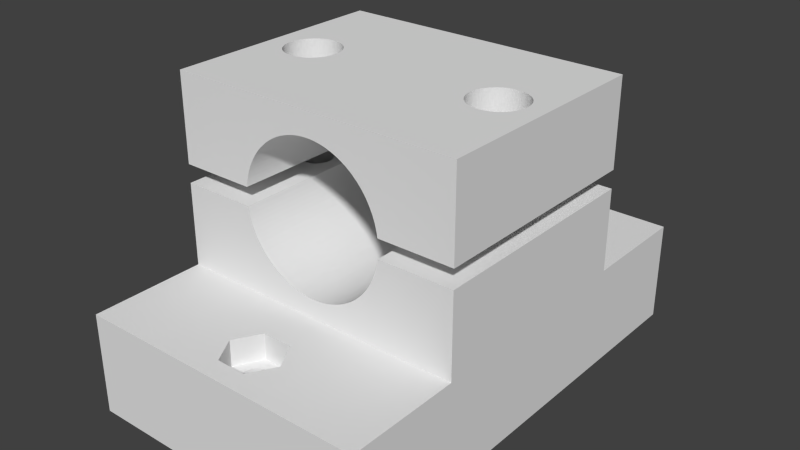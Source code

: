 # Source: Y_axes.blend  (saved by Blender 2.76.0; exported with 4.5.12 LTS)
import bpy
from mathutils import Matrix  # noqa: F401  (used for matrix-valued properties, if any)

bpy.ops.wm.read_factory_settings(use_empty=True)
scene = bpy.context.scene
scene.name = 'Scene'

# ---- collections
col_collection_1 = bpy.data.collections.new('Collection 1'); scene.collection.children.link(col_collection_1)

# ---- world
world_world = bpy.data.worlds.new('World'); scene.world = world_world
world_world.color = (0.05088, 0.05088, 0.05088)
world_world.use_sun_shadow = False
world_world.sun_shadow_jitter_overblur = 0.0
world_world.cycles.sampling_method = 'MANUAL'
world_world.cycles.sample_map_resolution = 256

# ---- meshes
me_pad_mesa = bpy.data.meshes.new('PAD mesa')
me_pad_mesa.from_pydata([(1e-06, 1e-06, 11.0), (12.82, 5.0, 11.0), (1e-06, 12.5, 11.0), (14.43, 2.2, 11.0), (32.1, 12.5, 11.0), (19.28, 5.0, 11.0), (32.1, 1e-06, 11.0), (17.67, 7.8, 11.0), (17.67, 2.2, 11.0), (14.43, 7.8, 11.0), (32.1, 1e-06, 1e-06), (1e-06, 1e-06, 1e-06), (14.43, 2.2, 8.15), (17.67, 2.2, 8.15), (19.28, 5.0, 8.15), (17.67, 7.8, 8.15), (16.73, 3.388, 1e-06), (16.73, 3.388, 8.15), (16.93, 3.484, 1e-06), (16.53, 3.317, 8.15), (16.32, 3.271, 1e-06), (16.32, 3.271, 8.15), (16.53, 3.317, 1e-06), (16.1, 3.251, 8.15), (15.89, 3.257, 1e-06), (15.89, 3.257, 8.15), (16.1, 3.251, 1e-06), (15.68, 3.291, 8.15), (15.47, 3.349, 1e-06), (15.47, 3.349, 8.15), (15.68, 3.291, 1e-06), (15.27, 3.433, 8.15), (15.08, 3.541, 1e-06), (15.08, 3.541, 8.15), (15.27, 3.433, 1e-06), (14.91, 3.671, 8.15), (14.76, 3.821, 1e-06), (14.76, 3.821, 8.15), (14.91, 3.671, 1e-06), (14.62, 3.989, 8.15), (14.51, 4.172, 1e-06), (14.51, 4.172, 8.15), (14.62, 3.989, 1e-06), (14.42, 4.368, 8.15), (14.35, 4.573, 1e-06), (14.35, 4.573, 8.15), (14.42, 4.368, 1e-06), (14.31, 4.785, 8.15), (14.3, 5.0, 1e-06), (14.3, 5.0, 8.15), (14.31, 4.785, 1e-06), (14.31, 5.215, 8.15), (14.35, 5.427, 1e-06), (14.35, 5.427, 8.15), (14.31, 5.215, 1e-06), (14.42, 5.632, 8.15), (14.51, 5.828, 1e-06), (14.51, 5.828, 8.15), (14.42, 5.632, 1e-06), (14.62, 6.011, 8.15), (14.76, 6.179, 1e-06), (14.76, 6.179, 8.15), (14.62, 6.011, 1e-06), (14.91, 6.329, 8.15), (15.08, 6.459, 1e-06), (15.08, 6.459, 8.15), (14.91, 6.329, 1e-06), (15.27, 6.567, 8.15), (15.47, 6.651, 1e-06), (15.47, 6.651, 8.15), (15.27, 6.567, 1e-06), (15.68, 6.709, 8.15), (15.89, 6.743, 1e-06), (15.89, 6.743, 8.15), (15.68, 6.709, 1e-06), (16.1, 6.749, 8.15), (16.32, 6.729, 1e-06), (16.32, 6.729, 8.15), (16.1, 6.749, 1e-06), (16.53, 6.683, 8.15), (16.73, 6.612, 1e-06), (16.73, 6.612, 8.15), (16.53, 6.683, 1e-06), (16.93, 6.516, 8.15), (17.1, 6.397, 1e-06), (17.1, 6.397, 8.15), (16.93, 6.516, 1e-06), (17.27, 6.256, 8.15), (17.41, 6.097, 1e-06), (17.41, 6.097, 8.15), (17.27, 6.256, 1e-06), (17.54, 5.921, 8.15), (17.64, 5.731, 1e-06), (17.64, 5.731, 8.15), (17.54, 5.921, 1e-06), (17.72, 5.531, 8.15), (17.77, 5.322, 1e-06), (17.77, 5.322, 8.15), (17.72, 5.531, 1e-06), (17.8, 5.108, 8.15), (17.8, 4.892, 1e-06), (17.8, 4.892, 8.15), (17.8, 5.108, 1e-06), (17.77, 4.678, 8.15), (17.72, 4.469, 1e-06), (17.72, 4.469, 8.15), (17.77, 4.678, 1e-06), (17.64, 4.269, 8.15), (17.54, 4.079, 1e-06), (17.54, 4.079, 8.15), (17.64, 4.269, 1e-06), (17.41, 3.903, 8.15), (17.27, 3.744, 1e-06), (17.27, 3.744, 8.15), (17.41, 3.903, 1e-06), (17.1, 3.603, 8.15), (16.93, 3.484, 8.15), (17.1, 3.603, 1e-06), (12.82, 5.0, 8.15), (14.43, 7.8, 8.15), (32.1, 37.5, 11.0), (14.43, 42.2, 11.0), (1e-06, 37.5, 11.0), (32.1, 50.0, 11.0), (19.28, 45.0, 11.0), (17.67, 47.8, 11.0), (12.82, 45.0, 11.0), (1e-06, 50.0, 11.0), (17.67, 42.2, 11.0), (14.43, 47.8, 11.0), (12.82, 45.0, 8.15), (14.43, 42.2, 8.15), (17.67, 42.2, 8.15), (19.28, 45.0, 8.15), (15.37, 46.61, 1e-06), (15.27, 46.57, 8.15), (15.18, 46.52, 1e-06), (15.47, 46.65, 8.15), (15.78, 46.73, 1e-06), (15.68, 46.71, 8.15), (15.57, 46.68, 1e-06), (15.89, 46.74, 8.15), (16.21, 46.74, 1e-06), (16.1, 46.75, 8.15), (16.0, 46.75, 1e-06), (16.32, 46.73, 8.15), (16.63, 46.65, 1e-06), (16.53, 46.68, 8.15), (16.42, 46.71, 1e-06), (16.73, 46.61, 8.15), (17.02, 46.46, 1e-06), (16.93, 46.52, 8.15), (16.83, 46.57, 1e-06), (17.1, 46.4, 8.15), (17.34, 46.18, 1e-06), (17.27, 46.26, 8.15), (17.19, 46.33, 1e-06), (17.41, 46.1, 8.15), (17.59, 45.83, 1e-06), (17.54, 45.92, 8.15), (17.48, 46.01, 1e-06), (17.64, 45.73, 8.15), (17.75, 45.43, 1e-06), (17.72, 45.53, 8.15), (17.68, 45.63, 1e-06), (17.77, 45.32, 8.15), (17.8, 45.0, 1e-06), (17.8, 45.11, 8.15), (17.79, 45.22, 1e-06), (17.8, 44.89, 8.15), (17.75, 44.57, 1e-06), (17.77, 44.68, 8.15), (17.79, 44.78, 1e-06), (17.72, 44.47, 8.15), (17.59, 44.17, 1e-06), (17.64, 44.27, 8.15), (17.68, 44.37, 1e-06), (17.54, 44.08, 8.15), (17.34, 43.82, 1e-06), (17.41, 43.9, 8.15), (17.48, 43.99, 1e-06), (17.27, 43.74, 8.15), (17.02, 43.54, 1e-06), (17.1, 43.6, 8.15), (17.19, 43.67, 1e-06), (16.93, 43.48, 8.15), (16.63, 43.35, 1e-06), (16.73, 43.39, 8.15), (16.83, 43.43, 1e-06), (16.53, 43.32, 8.15), (16.21, 43.26, 1e-06), (16.32, 43.27, 8.15), (16.42, 43.29, 1e-06), (16.1, 43.25, 8.15), (15.78, 43.27, 1e-06), (15.89, 43.26, 8.15), (16.0, 43.25, 1e-06), (15.68, 43.29, 8.15), (15.37, 43.39, 1e-06), (15.47, 43.35, 8.15), (15.57, 43.32, 1e-06), (15.27, 43.43, 8.15), (15.0, 43.6, 1e-06), (15.08, 43.54, 8.15), (15.18, 43.48, 1e-06), (14.91, 43.67, 8.15), (14.69, 43.9, 1e-06), (14.76, 43.82, 8.15), (14.83, 43.74, 1e-06), (14.62, 43.99, 8.15), (14.46, 44.27, 1e-06), (14.51, 44.17, 8.15), (14.56, 44.08, 1e-06), (14.42, 44.37, 8.15), (14.33, 44.68, 1e-06), (14.35, 44.57, 8.15), (14.38, 44.47, 1e-06), (14.31, 44.78, 8.15), (14.3, 45.11, 1e-06), (14.3, 45.0, 8.15), (14.3, 44.89, 1e-06), (14.31, 45.22, 8.15), (14.38, 45.53, 1e-06), (14.35, 45.43, 8.15), (14.33, 45.32, 1e-06), (14.42, 45.63, 8.15), (14.56, 45.92, 1e-06), (14.51, 45.83, 8.15), (14.46, 45.73, 1e-06), (14.62, 46.01, 8.15), (14.83, 46.26, 1e-06), (14.76, 46.18, 8.15), (14.69, 46.1, 1e-06), (14.91, 46.33, 8.15), (15.08, 46.46, 8.15), (15.0, 46.4, 1e-06), (17.67, 47.8, 8.15), (14.43, 47.8, 8.15), (1e-06, 50.0, 1e-06), (32.1, 50.0, 1e-06), (32.1, 37.5, 20.05), (32.1, 12.5, 20.05), (25.48, 22.2, 1e-06), (23.87, 25.0, 1e-06), (8.233, 25.0, 1e-06), (6.617, 22.2, 1e-06), (6.617, 27.8, 1e-06), (25.48, 27.8, 1e-06), (30.33, 25.0, 1e-06), (28.72, 27.8, 1e-06), (28.72, 22.2, 1e-06), (3.383, 27.8, 1e-06), (3.383, 22.2, 1e-06), (1.767, 25.0, 1e-06), (1e-06, 12.5, 20.05), (1e-06, 37.5, 20.05), (23.99, 37.5, 20.05), (23.92, 37.5, 19.59), (23.99, 12.5, 20.05), (23.92, 12.5, 19.59), (23.7, 37.5, 18.7), (23.82, 12.5, 19.14), (23.82, 37.5, 19.14), (23.7, 12.5, 18.7), (23.37, 37.5, 17.83), (23.55, 12.5, 18.26), (23.55, 37.5, 18.26), (23.37, 12.5, 17.83), (22.95, 37.5, 17.01), (23.17, 12.5, 17.41), (23.17, 37.5, 17.41), (22.95, 12.5, 17.01), (22.44, 37.5, 16.24), (22.71, 12.5, 16.61), (22.71, 37.5, 16.61), (22.44, 12.5, 16.24), (21.84, 37.5, 15.53), (22.15, 12.5, 15.87), (22.15, 37.5, 15.87), (21.84, 12.5, 15.53), (21.17, 37.5, 14.9), (21.51, 12.5, 15.21), (21.51, 37.5, 15.21), (21.17, 12.5, 14.9), (20.42, 37.5, 14.35), (20.8, 12.5, 14.61), (20.8, 37.5, 14.61), (20.42, 12.5, 14.35), (19.62, 37.5, 13.89), (20.03, 12.5, 14.11), (20.03, 37.5, 14.11), (19.62, 12.5, 13.89), (18.77, 37.5, 13.53), (19.2, 12.5, 13.7), (19.2, 37.5, 13.7), (18.77, 12.5, 13.53), (17.88, 37.5, 13.26), (18.33, 12.5, 13.38), (18.33, 37.5, 13.38), (17.88, 12.5, 13.26), (16.97, 37.5, 13.1), (17.43, 12.5, 13.17), (17.43, 37.5, 13.17), (16.97, 12.5, 13.1), (16.05, 37.5, 13.05), (16.51, 12.5, 13.06), (16.51, 37.5, 13.06), (16.05, 12.5, 13.05), (15.13, 37.5, 13.1), (15.59, 12.5, 13.06), (15.59, 37.5, 13.06), (15.13, 12.5, 13.1), (14.22, 37.5, 13.26), (14.67, 12.5, 13.17), (14.67, 37.5, 13.17), (14.22, 12.5, 13.26), (13.33, 37.5, 13.53), (13.77, 12.5, 13.38), (13.77, 37.5, 13.38), (13.33, 12.5, 13.53), (12.48, 37.5, 13.89), (12.9, 12.5, 13.7), (12.9, 37.5, 13.7), (12.48, 12.5, 13.89), (11.68, 37.5, 14.35), (12.07, 12.5, 14.11), (12.07, 37.5, 14.11), (11.68, 12.5, 14.35), (10.93, 37.5, 14.9), (11.3, 12.5, 14.61), (11.3, 37.5, 14.61), (10.93, 12.5, 14.9), (10.26, 37.5, 15.53), (10.59, 12.5, 15.21), (10.59, 37.5, 15.21), (10.26, 12.5, 15.53), (9.661, 37.5, 16.24), (9.949, 12.5, 15.87), (9.949, 37.5, 15.87), (9.661, 12.5, 16.24), (9.148, 37.5, 17.01), (9.393, 12.5, 16.61), (9.393, 37.5, 16.61), (9.148, 12.5, 17.01), (8.727, 37.5, 17.83), (8.926, 12.5, 17.41), (8.926, 37.5, 17.41), (8.727, 12.5, 17.83), (8.404, 37.5, 18.7), (8.553, 12.5, 18.26), (8.553, 37.5, 18.26), (8.404, 12.5, 18.7), (8.184, 37.5, 19.59), (8.281, 12.5, 19.14), (8.281, 37.5, 19.14), (8.184, 12.5, 19.59), (8.113, 12.5, 20.05), (8.113, 37.5, 20.05), (25.36, 25.22, 20.05), (25.35, 25.0, 20.05), (25.4, 25.43, 20.05), (25.47, 25.63, 20.05), (25.56, 25.83, 20.05), (25.67, 26.01, 20.05), (25.81, 26.18, 20.05), (25.96, 26.33, 20.05), (26.13, 26.46, 20.05), (26.32, 26.57, 20.05), (26.52, 26.65, 20.05), (26.73, 26.71, 20.05), (26.94, 26.74, 20.05), (27.15, 26.75, 20.05), (27.37, 26.73, 20.05), (27.58, 26.68, 20.05), (27.78, 26.61, 20.05), (27.98, 26.52, 20.05), (28.15, 26.4, 20.05), (28.32, 26.26, 20.05), (28.46, 26.1, 20.05), (28.59, 25.92, 20.05), (28.69, 25.73, 20.05), (28.77, 25.53, 20.05), (28.82, 25.32, 20.05), (28.85, 25.11, 20.05), (28.82, 24.68, 20.05), (28.85, 24.89, 20.05), (28.77, 24.47, 20.05), (28.69, 24.27, 20.05), (28.59, 24.08, 20.05), (28.46, 23.9, 20.05), (28.32, 23.74, 20.05), (28.15, 23.6, 20.05), (27.98, 23.48, 20.05), (27.78, 23.39, 20.05), (27.58, 23.32, 20.05), (27.37, 23.27, 20.05), (27.15, 23.25, 20.05), (26.94, 23.26, 20.05), (26.73, 23.29, 20.05), (26.52, 23.35, 20.05), (26.32, 23.43, 20.05), (26.13, 23.54, 20.05), (25.96, 23.67, 20.05), (25.81, 23.82, 20.05), (25.67, 23.99, 20.05), (25.56, 24.17, 20.05), (25.47, 24.37, 20.05), (25.4, 24.57, 20.05), (25.36, 24.78, 20.05), (4.521, 26.68, 20.05), (3.253, 25.11, 20.05), (4.521, 23.32, 20.05), (6.75, 25.0, 20.05), (6.737, 24.78, 20.05), (6.697, 24.57, 20.05), (6.632, 24.37, 20.05), (6.542, 24.17, 20.05), (6.428, 23.99, 20.05), (6.293, 23.82, 20.05), (6.139, 23.67, 20.05), (5.967, 23.54, 20.05), (5.78, 23.43, 20.05), (5.582, 23.35, 20.05), (5.374, 23.29, 20.05), (5.161, 23.26, 20.05), (4.946, 23.25, 20.05), (4.732, 23.27, 20.05), (4.318, 23.39, 20.05), (4.125, 23.48, 20.05), (3.945, 23.6, 20.05), (3.782, 23.74, 20.05), (3.637, 23.9, 20.05), (3.512, 24.08, 20.05), (3.41, 24.27, 20.05), (3.332, 24.47, 20.05), (3.28, 24.68, 20.05), (3.253, 24.89, 20.05), (3.28, 25.32, 20.05), (3.332, 25.53, 20.05), (3.41, 25.73, 20.05), (3.512, 25.92, 20.05), (3.637, 26.1, 20.05), (3.782, 26.26, 20.05), (3.945, 26.4, 20.05), (4.125, 26.52, 20.05), (4.318, 26.61, 20.05), (4.732, 26.73, 20.05), (4.946, 26.75, 20.05), (5.161, 26.74, 20.05), (5.374, 26.71, 20.05), (5.582, 26.65, 20.05), (5.78, 26.57, 20.05), (5.967, 26.46, 20.05), (6.139, 26.33, 20.05), (6.293, 26.18, 20.05), (6.428, 26.01, 20.05), (6.542, 25.83, 20.05), (6.632, 25.63, 20.05), (6.697, 25.43, 20.05), (6.737, 25.22, 20.05), (3.383, 22.2, 10.0), (6.617, 22.2, 10.0), (8.233, 25.0, 10.0), (6.617, 27.8, 10.0), (3.383, 27.8, 10.0), (1.767, 25.0, 10.0), (6.737, 24.78, 10.0), (6.75, 25.0, 10.0), (6.697, 24.57, 10.0), (6.737, 25.22, 10.0), (6.697, 25.43, 10.0), (6.632, 25.63, 10.0), (6.542, 25.83, 10.0), (6.293, 26.18, 10.0), (6.428, 26.01, 10.0), (6.139, 26.33, 10.0), (5.967, 26.46, 10.0), (5.78, 26.57, 10.0), (5.582, 26.65, 10.0), (5.374, 26.71, 10.0), (5.161, 26.74, 10.0), (4.946, 26.75, 10.0), (4.732, 26.73, 10.0), (4.521, 26.68, 10.0), (4.318, 26.61, 10.0), (4.125, 26.52, 10.0), (3.945, 26.4, 10.0), (3.782, 26.26, 10.0), (3.637, 26.1, 10.0), (3.41, 25.73, 10.0), (3.512, 25.92, 10.0), (3.332, 25.53, 10.0), (3.28, 25.32, 10.0), (3.253, 25.11, 10.0), (3.253, 24.89, 10.0), (3.28, 24.68, 10.0), (3.332, 24.47, 10.0), (3.41, 24.27, 10.0), (3.512, 24.08, 10.0), (3.637, 23.9, 10.0), (3.782, 23.74, 10.0), (3.945, 23.6, 10.0), (4.125, 23.48, 10.0), (4.318, 23.39, 10.0), (4.521, 23.32, 10.0), (4.732, 23.27, 10.0), (5.161, 23.26, 10.0), (4.946, 23.25, 10.0), (5.374, 23.29, 10.0), (5.582, 23.35, 10.0), (5.78, 23.43, 10.0), (5.967, 23.54, 10.0), (6.139, 23.67, 10.0), (6.293, 23.82, 10.0), (6.428, 23.99, 10.0), (6.542, 24.17, 10.0), (6.632, 24.37, 10.0), (25.48, 22.2, 10.0), (28.72, 22.2, 10.0), (23.87, 25.0, 10.0), (25.48, 27.8, 10.0), (28.72, 27.8, 10.0), (30.33, 25.0, 10.0), (25.36, 25.22, 10.0), (25.35, 25.0, 10.0), (25.4, 25.43, 10.0), (25.36, 24.78, 10.0), (25.4, 24.57, 10.0), (25.47, 24.37, 10.0), (25.56, 24.17, 10.0), (25.81, 23.82, 10.0), (25.67, 23.99, 10.0), (25.96, 23.67, 10.0), (26.13, 23.54, 10.0), (26.32, 23.43, 10.0), (26.52, 23.35, 10.0), (26.73, 23.29, 10.0), (26.94, 23.26, 10.0), (27.15, 23.25, 10.0), (27.37, 23.27, 10.0), (27.58, 23.32, 10.0), (27.78, 23.39, 10.0), (27.98, 23.48, 10.0), (28.15, 23.6, 10.0), (28.32, 23.74, 10.0), (28.46, 23.9, 10.0), (28.69, 24.27, 10.0), (28.59, 24.08, 10.0), (28.77, 24.47, 10.0), (28.82, 24.68, 10.0), (28.85, 24.89, 10.0), (28.85, 25.11, 10.0), (28.82, 25.32, 10.0), (28.77, 25.53, 10.0), (28.69, 25.73, 10.0), (28.59, 25.92, 10.0), (28.46, 26.1, 10.0), (28.32, 26.26, 10.0), (28.15, 26.4, 10.0), (27.98, 26.52, 10.0), (27.78, 26.61, 10.0), (27.58, 26.68, 10.0), (27.37, 26.73, 10.0), (26.94, 26.74, 10.0), (27.15, 26.75, 10.0), (26.73, 26.71, 10.0), (26.52, 26.65, 10.0), (26.32, 26.57, 10.0), (26.13, 26.46, 10.0), (25.96, 26.33, 10.0), (25.81, 26.18, 10.0), (25.67, 26.01, 10.0), (25.56, 25.83, 10.0), (25.47, 25.63, 10.0), (25.36, 24.78, 27.09), (25.36, 24.78, 22.05), (25.35, 25.0, 27.09), (25.4, 24.57, 22.05), (25.47, 24.37, 27.09), (25.47, 24.37, 22.05), (25.4, 24.57, 27.09), (25.56, 24.17, 22.05), (25.67, 23.99, 27.09), (25.67, 23.99, 22.05), (25.56, 24.17, 27.09), (25.81, 23.82, 22.05), (25.96, 23.67, 27.09), (25.96, 23.67, 22.05), (25.81, 23.82, 27.09), (26.13, 23.54, 22.05), (26.32, 23.43, 27.09), (26.32, 23.43, 22.05), (26.13, 23.54, 27.09), (26.52, 23.35, 22.05), (26.73, 23.29, 27.09), (26.73, 23.29, 22.05), (26.52, 23.35, 27.09), (26.94, 23.26, 22.05), (27.15, 23.25, 27.09), (27.15, 23.25, 22.05), (26.94, 23.26, 27.09), (27.37, 23.27, 22.05), (27.58, 23.32, 27.09), (27.58, 23.32, 22.05), (27.37, 23.27, 27.09), (27.78, 23.39, 22.05), (27.98, 23.48, 27.09), (27.98, 23.48, 22.05), (27.78, 23.39, 27.09), (28.15, 23.6, 22.05), (28.32, 23.74, 27.09), (28.32, 23.74, 22.05), (28.15, 23.6, 27.09), (28.46, 23.9, 22.05), (28.59, 24.08, 27.09), (28.59, 24.08, 22.05), (28.46, 23.9, 27.09), (28.69, 24.27, 22.05), (28.77, 24.47, 27.09), (28.77, 24.47, 22.05), (28.69, 24.27, 27.09), (28.82, 24.68, 22.05), (28.85, 24.89, 27.09), (28.85, 24.89, 22.05), (28.82, 24.68, 27.09), (28.85, 25.11, 22.05), (28.82, 25.32, 27.09), (28.82, 25.32, 22.05), (28.85, 25.11, 27.09), (28.77, 25.53, 22.05), (28.69, 25.73, 27.09), (28.69, 25.73, 22.05), (28.77, 25.53, 27.09), (28.59, 25.92, 22.05), (28.46, 26.1, 27.09), (28.46, 26.1, 22.05), (28.59, 25.92, 27.09), (28.32, 26.26, 22.05), (28.15, 26.4, 27.09), (28.15, 26.4, 22.05), (28.32, 26.26, 27.09), (27.98, 26.52, 22.05), (27.78, 26.61, 27.09), (27.78, 26.61, 22.05), (27.98, 26.52, 27.09), (27.58, 26.68, 22.05), (27.37, 26.73, 27.09), (27.37, 26.73, 22.05), (27.58, 26.68, 27.09), (27.15, 26.75, 22.05), (26.94, 26.74, 27.09), (26.94, 26.74, 22.05), (27.15, 26.75, 27.09), (26.73, 26.71, 22.05), (26.52, 26.65, 27.09), (26.52, 26.65, 22.05), (26.73, 26.71, 27.09), (26.32, 26.57, 22.05), (26.13, 26.46, 27.09), (26.13, 26.46, 22.05), (26.32, 26.57, 27.09), (25.96, 26.33, 22.05), (25.81, 26.18, 27.09), (25.81, 26.18, 22.05), (25.96, 26.33, 27.09), (25.67, 26.01, 22.05), (25.56, 25.83, 27.09), (25.56, 25.83, 22.05), (25.67, 26.01, 27.09), (25.47, 25.63, 22.05), (25.4, 25.43, 27.09), (25.4, 25.43, 22.05), (25.47, 25.63, 27.09), (25.36, 25.22, 22.05), (25.35, 25.0, 22.05), (25.36, 25.22, 27.09), (24.1, 25.14, 27.09), (24.13, 25.42, 27.09), (24.26, 25.97, 27.09), (24.36, 26.23, 27.09), (24.49, 26.48, 27.09), (24.81, 26.94, 27.09), (25.0, 27.15, 27.09), (25.21, 27.33, 27.09), (25.68, 27.64, 27.09), (25.94, 27.76, 27.09), (26.2, 27.86, 27.09), (26.75, 27.98, 27.09), (27.03, 28.0, 27.09), (27.31, 27.99, 27.09), (27.87, 27.9, 27.09), (28.13, 27.82, 27.09), (28.39, 27.71, 27.09), (28.64, 27.57, 27.09), (29.09, 27.24, 27.09), (29.29, 27.05, 27.09), (29.48, 26.83, 27.09), (29.78, 26.36, 27.09), (29.89, 26.1, 27.09), (29.98, 25.83, 27.09), (30.09, 25.28, 27.09), (30.1, 25.0, 27.09), (30.09, 24.72, 27.09), (29.98, 24.17, 27.09), (29.89, 23.9, 27.09), (29.78, 23.64, 27.09), (29.48, 23.17, 27.09), (29.29, 22.95, 27.09), (29.09, 22.76, 27.09), (28.64, 22.43, 27.09), (28.39, 22.29, 27.09), (28.13, 22.18, 27.09), (27.87, 22.1, 27.09), (27.31, 22.01, 27.09), (27.03, 22.0, 27.09), (26.75, 22.02, 27.09), (26.2, 22.14, 27.09), (25.94, 22.24, 27.09), (25.68, 22.36, 27.09), (25.21, 22.67, 27.09), (25.0, 22.85, 27.09), (24.81, 23.06, 27.09), (24.49, 23.52, 27.09), (24.36, 23.77, 27.09), (24.26, 24.03, 27.09), (24.13, 24.58, 27.09), (24.1, 24.86, 27.09), (30.05, 25.56, 27.09), (29.64, 26.6, 27.09), (28.87, 27.42, 27.09), (27.59, 27.96, 27.09), (26.47, 27.93, 27.09), (25.44, 27.5, 27.09), (24.64, 26.72, 27.09), (24.18, 25.7, 27.09), (24.18, 24.3, 27.09), (24.64, 23.28, 27.09), (25.44, 22.5, 27.09), (26.47, 22.07, 27.09), (27.59, 22.04, 27.09), (28.87, 22.58, 27.09), (29.64, 23.4, 27.09), (30.05, 24.44, 27.09), (8.113, 37.5, 22.05), (4.521, 26.68, 22.05), (1e-06, 37.5, 22.05), (8.113, 12.5, 22.05), (6.75, 25.0, 22.05), (1e-06, 12.5, 22.05), (4.521, 23.32, 22.05), (3.253, 24.89, 22.05), (6.737, 25.22, 22.05), (6.697, 25.43, 22.05), (6.632, 25.63, 22.05), (6.542, 25.83, 22.05), (6.428, 26.01, 22.05), (6.293, 26.18, 22.05), (6.139, 26.33, 22.05), (5.967, 26.46, 22.05), (5.78, 26.57, 22.05), (5.582, 26.65, 22.05), (5.374, 26.71, 22.05), (5.161, 26.74, 22.05), (4.946, 26.75, 22.05), (4.732, 26.73, 22.05), (4.318, 26.61, 22.05), (4.125, 26.52, 22.05), (3.945, 26.4, 22.05), (3.782, 26.26, 22.05), (3.637, 26.1, 22.05), (3.512, 25.92, 22.05), (3.41, 25.73, 22.05), (3.332, 25.53, 22.05), (3.28, 25.32, 22.05), (3.253, 25.11, 22.05), (3.28, 24.68, 22.05), (3.332, 24.47, 22.05), (3.41, 24.27, 22.05), (3.512, 24.08, 22.05), (3.637, 23.9, 22.05), (3.782, 23.74, 22.05), (3.945, 23.6, 22.05), (4.125, 23.48, 22.05), (4.318, 23.39, 22.05), (4.732, 23.27, 22.05), (4.946, 23.25, 22.05), (5.161, 23.26, 22.05), (5.374, 23.29, 22.05), (5.582, 23.35, 22.05), (5.78, 23.43, 22.05), (5.967, 23.54, 22.05), (6.139, 23.67, 22.05), (6.293, 23.82, 22.05), (6.428, 23.99, 22.05), (6.542, 24.17, 22.05), (6.632, 24.37, 22.05), (6.697, 24.57, 22.05), (6.737, 24.78, 22.05), (6.737, 25.22, 27.09), (6.75, 25.0, 27.09), (6.632, 25.63, 27.09), (6.697, 25.43, 27.09), (6.428, 26.01, 27.09), (6.542, 25.83, 27.09), (6.139, 26.33, 27.09), (6.293, 26.18, 27.09), (5.78, 26.57, 27.09), (5.967, 26.46, 27.09), (5.374, 26.71, 27.09), (5.582, 26.65, 27.09), (4.946, 26.75, 27.09), (5.161, 26.74, 27.09), (4.521, 26.68, 27.09), (4.732, 26.73, 27.09), (4.125, 26.52, 27.09), (4.318, 26.61, 27.09), (3.782, 26.26, 27.09), (3.945, 26.4, 27.09), (3.512, 25.92, 27.09), (3.637, 26.1, 27.09), (3.332, 25.53, 27.09), (3.41, 25.73, 27.09), (3.253, 25.11, 27.09), (3.28, 25.32, 27.09), (3.28, 24.68, 27.09), (3.253, 24.89, 27.09), (3.41, 24.27, 27.09), (3.332, 24.47, 27.09), (3.637, 23.9, 27.09), (3.512, 24.08, 27.09), (3.945, 23.6, 27.09), (3.782, 23.74, 27.09), (4.318, 23.39, 27.09), (4.125, 23.48, 27.09), (4.732, 23.27, 27.09), (4.521, 23.32, 27.09), (5.161, 23.26, 27.09), (4.946, 23.25, 27.09), (5.582, 23.35, 27.09), (5.374, 23.29, 27.09), (5.967, 23.54, 27.09), (5.78, 23.43, 27.09), (6.293, 23.82, 27.09), (6.139, 23.67, 27.09), (6.542, 24.17, 27.09), (6.428, 23.99, 27.09), (6.697, 24.57, 27.09), (6.632, 24.37, 27.09), (6.737, 24.78, 27.09), (7.997, 24.86, 27.09), (7.97, 24.58, 27.09), (7.84, 24.03, 27.09), (7.737, 23.77, 27.09), (7.61, 23.52, 27.09), (7.288, 23.06, 27.09), (7.096, 22.85, 27.09), (6.886, 22.67, 27.09), (6.418, 22.36, 27.09), (6.164, 22.24, 27.09), (5.9, 22.14, 27.09), (5.351, 22.02, 27.09), (5.07, 22.0, 27.09), (4.789, 22.01, 27.09), (4.235, 22.1, 27.09), (3.967, 22.18, 27.09), (3.707, 22.29, 27.09), (3.46, 22.43, 27.09), (3.007, 22.76, 27.09), (2.805, 22.95, 27.09), (2.624, 23.17, 27.09), (2.324, 23.64, 27.09), (2.209, 23.9, 27.09), (2.118, 24.17, 27.09), (2.013, 24.72, 27.09), (2.0, 25.0, 27.09), (2.013, 25.28, 27.09), (2.118, 25.83, 27.09), (2.209, 26.1, 27.09), (2.324, 26.36, 27.09), (2.624, 26.83, 27.09), (2.805, 27.05, 27.09), (3.007, 27.24, 27.09), (3.46, 27.57, 27.09), (3.707, 27.71, 27.09), (3.967, 27.82, 27.09), (4.235, 27.9, 27.09), (4.789, 27.99, 27.09), (5.07, 28.0, 27.09), (5.351, 27.98, 27.09), (5.9, 27.86, 27.09), (6.164, 27.76, 27.09), (6.418, 27.64, 27.09), (6.886, 27.33, 27.09), (7.096, 27.15, 27.09), (7.288, 26.94, 27.09), (7.61, 26.48, 27.09), (7.737, 26.23, 27.09), (7.84, 25.97, 27.09), (7.97, 25.42, 27.09), (7.997, 25.14, 27.09), (2.053, 24.44, 27.09), (2.463, 23.4, 27.09), (3.225, 22.58, 27.09), (4.51, 22.04, 27.09), (5.628, 22.07, 27.09), (6.659, 22.5, 27.09), (7.46, 23.28, 27.09), (7.918, 24.3, 27.09), (7.918, 25.7, 27.09), (7.46, 26.72, 27.09), (6.659, 27.5, 27.09), (5.628, 27.93, 27.09), (4.51, 27.96, 27.09), (3.225, 27.42, 27.09), (2.463, 26.6, 27.09), (2.053, 25.56, 27.09), (30.1, 24.86, 31.59), (30.07, 24.58, 31.59), (30.02, 24.3, 31.59), (29.94, 24.03, 31.59), (29.84, 23.77, 31.59), (29.71, 23.52, 31.59), (29.56, 23.28, 31.59), (29.39, 23.06, 31.59), (29.2, 22.85, 31.59), (28.99, 22.67, 31.59), (28.76, 22.5, 31.59), (28.52, 22.36, 31.59), (28.26, 22.24, 31.59), (28.0, 22.14, 31.59), (27.73, 22.07, 31.59), (27.45, 22.02, 31.59), (27.17, 22.0, 31.59), (26.89, 22.01, 31.59), (26.61, 22.04, 31.59), (26.33, 22.1, 31.59), (26.07, 22.18, 31.59), (25.81, 22.29, 31.59), (25.56, 22.43, 31.59), (25.33, 22.58, 31.59), (25.11, 22.76, 31.59), (24.91, 22.95, 31.59), (24.72, 23.17, 31.59), (24.56, 23.4, 31.59), (24.42, 23.64, 31.59), (24.31, 23.9, 31.59), (24.22, 24.17, 31.59), (24.15, 24.44, 31.59), (24.11, 24.72, 31.59), (24.1, 25.0, 31.59), (24.11, 25.28, 31.59), (24.15, 25.56, 31.59), (24.22, 25.83, 31.59), (24.31, 26.1, 31.59), (24.42, 26.36, 31.59), (24.56, 26.6, 31.59), (24.72, 26.83, 31.59), (24.91, 27.05, 31.59), (25.11, 27.24, 31.59), (25.33, 27.42, 31.59), (25.56, 27.57, 31.59), (25.81, 27.71, 31.59), (26.07, 27.82, 31.59), (26.33, 27.9, 31.59), (26.61, 27.96, 31.59), (26.89, 27.99, 31.59), (27.17, 28.0, 31.59), (27.45, 27.98, 31.59), (27.73, 27.93, 31.59), (28.0, 27.86, 31.59), (28.26, 27.76, 31.59), (28.52, 27.64, 31.59), (28.76, 27.5, 31.59), (28.99, 27.33, 31.59), (29.2, 27.15, 31.59), (29.39, 26.94, 31.59), (29.56, 26.72, 31.59), (29.71, 26.48, 31.59), (29.84, 26.23, 31.59), (29.94, 25.97, 31.59), (30.02, 25.7, 31.59), (30.07, 25.42, 31.59), (30.1, 25.14, 31.59), (2.003, 25.14, 31.59), (2.03, 25.42, 31.59), (2.082, 25.7, 31.59), (2.16, 25.97, 31.59), (2.263, 26.23, 31.59), (2.39, 26.48, 31.59), (2.54, 26.72, 31.59), (2.712, 26.94, 31.59), (2.904, 27.15, 31.59), (3.114, 27.33, 31.59), (3.341, 27.5, 31.59), (3.582, 27.64, 31.59), (3.836, 27.76, 31.59), (4.1, 27.86, 31.59), (4.372, 27.93, 31.59), (4.649, 27.98, 31.59), (4.93, 28.0, 31.59), (5.211, 27.99, 31.59), (5.49, 27.96, 31.59), (5.765, 27.9, 31.59), (6.033, 27.82, 31.59), (6.293, 27.71, 31.59), (6.54, 27.57, 31.59), (6.775, 27.42, 31.59), (6.993, 27.24, 31.59), (7.195, 27.05, 31.59), (7.376, 26.83, 31.59), (7.537, 26.6, 31.59), (7.676, 26.36, 31.59), (7.791, 26.1, 31.59), (7.882, 25.83, 31.59), (7.947, 25.56, 31.59), (7.987, 25.28, 31.59), (8.0, 25.0, 31.59), (7.987, 24.72, 31.59), (7.947, 24.44, 31.59), (7.882, 24.17, 31.59), (7.791, 23.9, 31.59), (7.676, 23.64, 31.59), (7.537, 23.4, 31.59), (7.376, 23.17, 31.59), (7.195, 22.95, 31.59), (6.993, 22.76, 31.59), (6.775, 22.58, 31.59), (6.54, 22.43, 31.59), (6.293, 22.29, 31.59), (6.033, 22.18, 31.59), (5.765, 22.1, 31.59), (5.49, 22.04, 31.59), (5.211, 22.01, 31.59), (4.93, 22.0, 31.59), (4.649, 22.02, 31.59), (4.372, 22.07, 31.59), (4.1, 22.14, 31.59), (3.836, 22.24, 31.59), (3.582, 22.36, 31.59), (3.341, 22.5, 31.59), (3.114, 22.67, 31.59), (2.904, 22.85, 31.59), (2.712, 23.06, 31.59), (2.54, 23.28, 31.59), (2.39, 23.52, 31.59), (2.263, 23.77, 31.59), (2.16, 24.03, 31.59), (2.082, 24.3, 31.59), (2.03, 24.58, 31.59), (2.003, 24.86, 31.59), (1e-06, 37.5, 31.59), (1e-06, 12.5, 31.59), (32.1, 37.5, 31.59), (32.1, 12.5, 31.59), (32.1, 37.5, 22.05), (23.99, 37.5, 22.05), (32.1, 12.5, 22.05), (23.99, 12.5, 22.05), (8.184, 37.5, 22.51), (8.184, 12.5, 22.51), (8.404, 37.5, 23.4), (8.281, 12.5, 22.96), (8.281, 37.5, 22.96), (8.404, 12.5, 23.4), (8.727, 37.5, 24.27), (8.553, 12.5, 23.84), (8.553, 37.5, 23.84), (8.727, 12.5, 24.27), (9.148, 37.5, 25.09), (8.926, 12.5, 24.69), (8.926, 37.5, 24.69), (9.148, 12.5, 25.09), (9.661, 37.5, 25.86), (9.393, 12.5, 25.49), (9.393, 37.5, 25.49), (9.661, 12.5, 25.86), (10.26, 37.5, 26.57), (9.949, 12.5, 26.23), (9.949, 37.5, 26.23), (10.26, 12.5, 26.57), (10.93, 37.5, 27.2), (10.59, 12.5, 26.89), (10.59, 37.5, 26.89), (10.93, 12.5, 27.2), (11.68, 37.5, 27.75), (11.3, 12.5, 27.49), (11.3, 37.5, 27.49), (11.68, 12.5, 27.75), (12.48, 37.5, 28.21), (12.07, 12.5, 27.99), (12.07, 37.5, 27.99), (12.48, 12.5, 28.21), (13.33, 37.5, 28.57), (12.9, 12.5, 28.4), (12.9, 37.5, 28.4), (13.33, 12.5, 28.57), (14.22, 37.5, 28.84), (13.77, 12.5, 28.72), (13.77, 37.5, 28.72), (14.22, 12.5, 28.84), (15.13, 37.5, 29.0), (14.67, 12.5, 28.93), (14.67, 37.5, 28.93), (15.13, 12.5, 29.0), (16.05, 37.5, 29.05), (15.59, 12.5, 29.04), (15.59, 37.5, 29.04), (16.05, 12.5, 29.05), (16.97, 37.5, 29.0), (16.51, 12.5, 29.04), (16.51, 37.5, 29.04), (16.97, 12.5, 29.0), (17.88, 37.5, 28.84), (17.43, 12.5, 28.93), (17.43, 37.5, 28.93), (17.88, 12.5, 28.84), (18.77, 37.5, 28.57), (18.33, 12.5, 28.72), (18.33, 37.5, 28.72), (18.77, 12.5, 28.57), (19.62, 37.5, 28.21), (19.2, 12.5, 28.4), (19.2, 37.5, 28.4), (19.62, 12.5, 28.21), (20.42, 37.5, 27.75), (20.03, 12.5, 27.99), (20.03, 37.5, 27.99), (20.42, 12.5, 27.75), (21.17, 37.5, 27.2), (20.8, 12.5, 27.49), (20.8, 37.5, 27.49), (21.17, 12.5, 27.2), (21.84, 37.5, 26.57), (21.51, 12.5, 26.89), (21.51, 37.5, 26.89), (21.84, 12.5, 26.57), (22.44, 37.5, 25.86), (22.15, 12.5, 26.23), (22.15, 37.5, 26.23), (22.44, 12.5, 25.86), (22.95, 37.5, 25.09), (22.71, 12.5, 25.49), (22.71, 37.5, 25.49), (22.95, 12.5, 25.09), (23.37, 37.5, 24.27), (23.17, 12.5, 24.69), (23.17, 37.5, 24.69), (23.37, 12.5, 24.27), (23.7, 37.5, 23.4), (23.55, 12.5, 23.84), (23.55, 37.5, 23.84), (23.7, 12.5, 23.4), (23.92, 37.5, 22.51), (23.82, 12.5, 22.96), (23.82, 37.5, 22.96), (23.92, 12.5, 22.51)], [], [(315, 312, 318, 317), (639, 637, 640, 638), (1135, 1132, 1138, 1137), (490, 440, 439, 489), (485, 444, 443, 486), (475, 453, 452, 476), (387, 386, 548, 546), (1144, 1147, 1145, 1146), (1112, 1115, 1113, 1114), (1063, 1060, 1066, 1065), (1080, 1083, 1081, 1082), (450, 449, 479, 478), (556, 378, 377, 557), (584, 581, 579, 578), (656, 653, 651, 650), (271, 268, 274, 273), (1132, 1135, 1133, 1134), (363, 362, 572, 571), (1075, 1072, 1078, 1077), (434, 433, 497, 496), (674, 673, 675, 576), (445, 444, 485, 484), (611, 609, 612, 610), (9, 119, 15, 7), (607, 605, 608, 606), (381, 380, 554, 553), (635, 633, 636, 634), (1053, 1056, 1054, 1052), (620, 617, 615, 614), (603, 601, 604, 602), (552, 382, 381, 553), (82, 79, 77, 76), (805, 756, 755, 802), (803, 754, 753, 800), (1108, 1111, 1109, 1110), (595, 593, 596, 594), (540, 394, 393, 541), (831, 780, 779, 828), (1143, 1140, 1146, 1145), (436, 435, 495, 494), (548, 386, 384, 549), (296, 299, 297, 298), (85, 83, 86, 84), (568, 366, 365, 569), (538, 396, 395, 539), (505, 426, 425, 507), (1127, 1124, 1130, 1129), (817, 767, 766, 814), (748, 1051, 1050, 745), (391, 390, 544, 543), (477, 451, 450, 478), (744, 764, 813, 812), (751, 747, 799, 798), (308, 311, 309, 310), (397, 396, 538, 537), (495, 435, 434, 496), (415, 414, 468, 516), (608, 605, 603, 602), (713, 739, 604, 598, 714), (1089, 1091, 1093, 1095, 1097, 1099, 1101, 1103, 1105, 1107, 1109, 1111, 1113, 1115, 1117, 1119, 1121, 1123, 1125, 1127, 1129, 1131, 1133, 1135, 1137, 1139, 1141, 1143, 1145, 1147, 1149, 1151, 1153, 1155, 1057, 1056, 1053, 1051, 748, 746, 1059, 1061, 1063, 1065, 1067, 1069, 1071, 1073, 1075, 1077, 1079, 1081, 1083, 1085, 1087), (129, 125, 123, 127), (809, 760, 759, 806), (460, 252, 253, 465), (328, 331, 329, 330), (205, 202, 208, 207), (135, 134, 137), (222, 225, 223, 224), (227, 225, 228, 226), (217, 214, 220, 219), (135, 234, 136, 134), (234, 233, 235, 136), (187, 185, 188, 186), (221, 218, 224, 223), (193, 190, 196, 195), (189, 186, 192, 191), (218, 221, 219, 220), (156, 153, 151, 150), (179, 177, 180, 178), (181, 178, 184, 183), (179, 178, 181), (182, 183, 184), (203, 201, 204, 202), (204, 201, 199, 198), (187, 186, 189), (165, 162, 168, 167), (190, 193, 191, 192), (198, 199, 200), (170, 173, 171, 172), (164, 161, 159, 158), (203, 202, 205), (232, 229, 227, 226), (141, 138, 144, 143), (214, 217, 215, 216), (137, 134, 140, 139), (142, 145, 143, 144), (230, 233, 231, 232), (216, 213, 211, 210), (160, 157, 155, 154), (206, 209, 207, 208), (211, 209, 212, 210), (169, 166, 172, 171), (215, 213, 216), (212, 209, 206), (138, 141, 139, 140), (145, 142, 148, 147), (174, 177, 175, 176), (197, 194, 200, 199), (162, 165, 163, 164), (180, 177, 174), (194, 197, 195, 196), (159, 157, 160, 158), (155, 153, 156, 154), (163, 161, 164), (152, 149, 146), (151, 149, 152, 150), (166, 169, 167, 168), (146, 149, 147, 148), (235, 233, 230), (231, 229, 232), (228, 225, 222), (173, 170, 176, 175), (788, 787, 839, 838), (331, 328, 334, 333), (772, 771, 821, 820), (930, 931, 932, 933, 934, 935, 936, 937, 938, 939, 940, 941, 942, 943, 944, 945, 946, 947, 948, 949, 950, 951, 952, 953, 954, 955, 956, 957, 958, 959, 960, 961, 962, 963, 964, 965, 966, 1052, 1050, 1002, 1003, 1004, 1005, 1006, 1007, 1008, 1009, 1010, 1011, 1012, 1013, 1014, 1015, 1016, 1017, 1018, 1019, 1020, 1021, 1022, 1023, 1024, 1025, 1026, 1027, 1028, 1029, 1030, 1031, 1032, 1033, 1034, 1035, 1036, 1037, 1038, 1039, 1051, 1053, 918, 919, 920, 921, 922, 923, 924, 925, 926, 927, 928, 929), (807, 758, 757, 804), (1087, 1084, 1090, 1089), (866, 865, 864, 863, 903, 862, 861, 860, 904, 859, 858, 857, 905, 856, 855, 854, 906, 853, 852, 851, 907, 850, 849, 899, 898, 908, 897, 896, 895, 909, 894, 893, 892, 910, 891, 890, 889, 911, 888, 887, 886, 912, 885, 812, 813, 810, 811, 808, 809, 806, 807, 804, 805, 802, 803, 800, 801, 798, 799, 848, 846, 847, 844, 845, 842, 843, 840, 841, 838, 839, 836, 837, 834, 835, 832, 833, 830, 831, 828, 829, 826, 827, 824, 825, 822, 823, 820, 821, 818, 819, 816, 817, 814, 815, 883, 882, 913, 881, 880, 879, 914, 878, 877, 876, 915, 875, 874, 873, 900, 872, 871, 870, 901, 869, 868, 867, 902), (456, 457, 458, 357, 255, 254, 431, 432, 433, 434, 435, 436, 410, 437, 438, 439, 440, 441, 442, 443, 444, 445, 409, 446, 447, 448, 449, 450, 451, 452, 453, 454, 455), (6, 4, 7, 5, 8), (839, 787, 786, 836), (1088, 1091, 1089, 1090), (1136, 1139, 1137, 1138), (1120, 1123, 1121, 1122), (7, 15, 14, 5), (580, 577, 575, 574), (794, 793, 845, 844), (413, 412, 467, 466), (393, 392, 542, 541), (777, 776, 827, 826), (42, 39, 37, 36), (1058, 1059, 746, 743), (558, 376, 375, 559), (303, 300, 306, 305), (114, 111, 109, 108), (1083, 1080, 1086, 1085), (421, 420, 511, 510), (399, 398, 536, 535), (815, 765, 744, 812), (359, 408, 526, 524), (383, 382, 552, 551), (417, 416, 515, 514), (432, 431, 499, 498), (50, 47, 45, 44), (373, 372, 562, 561), (624, 621, 619, 618), (260, 263, 261, 262), (779, 778, 829, 828), (1067, 1064, 1070, 1069), (312, 315, 313, 314), (0, 11, 10, 6), (58, 55, 53, 52), (631, 629, 632, 630), (1092, 1095, 1093, 1094), (419, 418, 513, 512), (619, 617, 620, 618), (570, 364, 363, 571), (825, 750, 774, 822), (26, 23, 21, 20), (1096, 1099, 1097, 1098), (287, 284, 290, 289), (1119, 1116, 1122, 1121), (17, 116, 18, 16), (339, 336, 342, 341), (469, 459, 458, 470), (327, 324, 330, 329), (547, 388, 387, 546), (667, 665, 668, 666), (57, 55, 58, 56), (367, 366, 568, 567), (531, 404, 403, 530), (240, 120, 122, 255, 357, 352, 354, 348, 350, 344, 346, 340, 342, 336, 338, 332, 334, 328, 330, 324, 326, 320, 322, 316, 318, 312, 314, 308, 310, 304, 306, 300, 302, 296, 298, 292, 294, 288, 290, 284, 286, 280, 282, 276, 278, 272, 274, 268, 270, 264, 266, 260, 262, 257, 256), (242, 250, 248, 249, 247, 243, 188, 182, 184, 178, 180, 174, 176, 170, 172, 166, 168, 162, 164, 158, 239, 10, 22, 16, 18, 117, 112, 114, 108, 110, 104, 106, 100, 102, 96, 98, 92, 94, 88, 90, 84, 86), (75, 77, 79, 81, 83, 85, 87, 89, 91, 93, 95, 97, 99, 101, 103, 105, 107, 109, 111, 113, 115, 116, 17, 19, 21, 23, 13, 14, 15, 119, 63, 65, 67, 69, 71, 73), (10, 239, 123, 120, 240, 241, 4, 6), (416, 417, 418, 419, 420, 421, 422, 423, 424, 425, 426, 411, 427, 428, 429, 430, 431, 254, 356, 357, 458, 459, 412, 413, 414, 415), (135, 137, 139, 141, 143, 236, 237, 130, 131, 132, 183, 185, 187, 189, 191, 193, 195, 197, 199, 201, 203, 205, 207, 209, 211, 213, 215, 217, 219, 221, 223, 225, 227, 229, 231, 233, 234), (747, 751, 752, 753, 754, 755, 756, 757, 758, 759, 760, 761, 762, 763, 764, 744, 765, 766, 767, 768, 769, 770, 771, 745, 743, 746, 748, 775, 776, 777, 778, 779, 780, 781, 782, 783, 749, 784, 785, 786, 787, 788, 789, 790, 791, 792, 793, 794, 795, 796, 797), (471, 457, 456, 472), (544, 390, 389, 545), (113, 111, 114, 112), (823, 773, 772, 820), (279, 276, 282, 281), (369, 368, 566, 565), (573, 525, 523, 524, 526, 527, 528, 529, 531, 530, 532, 533, 534, 535, 536, 537, 538, 539, 540, 541, 542, 543, 544, 545, 547, 546, 548, 549, 550, 551, 552, 553, 554, 555, 556, 557, 558, 559, 560, 561, 521, 522, 518, 517, 519, 520, 570, 571, 572), (120, 128, 121, 122), (66, 60, 62, 245, 244, 68, 70, 64), (28, 30, 24, 26, 20, 22, 10, 11, 238, 239, 158, 160, 154, 156, 150, 152, 146, 148, 142, 144, 138, 140, 134, 136, 235, 230, 232, 226, 228, 222, 224, 218, 220, 214, 216, 210, 212, 206, 208, 202, 204, 198, 200, 194, 196, 190, 192, 186, 188, 243, 242, 86, 80, 82, 76, 78, 72, 74, 68, 244, 246, 251, 253, 252, 245, 62, 56, 58, 52, 54, 48, 50, 44, 46, 40, 42, 36, 38, 32, 34), (660, 657, 655, 654), (755, 754, 803, 802), (663, 661, 664, 662), (462, 244, 245, 461), (423, 422, 509, 508), (1123, 1120, 1126, 1125), (521, 561, 562, 564, 563, 565, 566, 567, 568, 569, 570, 520), (388, 389, 390, 391, 392, 393, 394, 395, 396, 397, 398, 399, 400, 401, 402, 403, 404, 405, 406, 407, 408, 359, 358, 360, 361, 362, 363, 364, 365, 366, 367, 368, 369, 370, 371, 372, 373, 256, 258, 241, 240, 379, 380, 381, 382, 383, 385, 384, 386, 387), (772, 773, 774, 750, 775, 748, 745, 771), (300, 303, 301, 302), (351, 348, 354, 353), (520, 247, 249, 521), (519, 243, 247, 520), (759, 758, 807, 806), (123, 239, 238, 127), (845, 793, 792, 842), (89, 87, 90, 88), (384, 385, 550, 549), (295, 292, 298, 297), (69, 67, 70, 68), (37, 35, 38, 36), (291, 288, 294, 293), (292, 295, 293, 294), (94, 91, 89, 88), (299, 296, 302, 301), (34, 31, 29, 28), (479, 449, 448, 480), (319, 316, 322, 321), (487, 442, 441, 488), (783, 782, 833, 832), (517, 242, 243, 519), (474, 455, 454, 473), (405, 404, 531, 529), (770, 769, 819, 818), (102, 99, 97, 96), (616, 613, 611, 610), (821, 771, 770, 818), (644, 641, 639, 638), (124, 133, 132, 128), (70, 67, 65, 64), (481, 447, 446, 482), (105, 103, 106, 104), (1128, 1131, 1129, 1130), (284, 287, 285, 286), (648, 645, 643, 642), (304, 307, 305, 306), (77, 75, 78, 76), (439, 438, 491, 489), (1103, 1100, 1106, 1105), (501, 429, 428, 502), (101, 99, 102, 100), (643, 641, 644, 642), (73, 71, 74, 72), (747, 797, 848, 799), (110, 107, 105, 104), (652, 649, 647, 646), (659, 657, 660, 658), (395, 394, 540, 539), (129, 237, 236, 125), (1071, 1068, 1074, 1073), (525, 360, 358, 523), (655, 653, 656, 654), (375, 374, 560, 559), (583, 581, 584, 582), (1155, 1152, 1055, 1057), (8, 13, 12, 3), (592, 589, 587, 586), (668, 665, 663, 662), (615, 613, 616, 614), (452, 451, 477, 476), (819, 769, 768, 816), (768, 767, 817, 816), (604, 601, 599, 598), (1107, 1104, 1110, 1109), (259, 257, 262, 261), (599, 597, 600, 598), (324, 327, 325, 326), (465, 253, 251, 464), (534, 400, 399, 535), (437, 410, 493, 492), (596, 593, 591, 590), (493, 410, 436, 494), (1079, 1076, 1082, 1081), (448, 447, 481, 480), (801, 752, 751, 798), (647, 645, 648, 646), (491, 438, 437, 492), (98, 95, 93, 92), (623, 621, 624, 622), (1072, 1075, 1073, 1074), (775, 750, 825, 824), (521, 249, 248, 522), (664, 661, 659, 658), (632, 629, 627, 626), (575, 674, 576, 574), (511, 420, 419, 512), (430, 429, 501, 500), (78, 75, 73, 72), (1111, 1108, 1114, 1113), (352, 355, 353, 354), (66, 63, 61, 60), (355, 352, 357, 356), (1151, 1148, 1154, 1153), (566, 368, 367, 567), (464, 251, 246, 463), (347, 344, 350, 349), (837, 785, 784, 834), (1124, 1127, 1125, 1126), (428, 427, 503, 502), (125, 236, 133, 124), (1131, 1128, 1134, 1133), (41, 39, 42, 40), (280, 283, 281, 282), (640, 637, 635, 634), (3, 12, 118, 1), (483, 409, 445, 484), (1, 118, 119, 9), (446, 409, 483, 482), (468, 414, 413, 466), (109, 107, 110, 108), (675, 673, 671, 670), (117, 115, 113, 112), (811, 762, 761, 808), (1139, 1136, 1142, 1141), (33, 31, 34, 32), (62, 59, 57, 56), (45, 43, 46, 44), (843, 791, 790, 840), (536, 398, 397, 537), (458, 457, 471, 470), (348, 351, 349, 350), (1147, 1144, 1150, 1149), (628, 625, 623, 622), (335, 332, 338, 337), (283, 280, 286, 285), (550, 385, 383, 551), (263, 260, 266, 265), (1140, 1143, 1141, 1142), (796, 795, 847, 846), (74, 71, 69, 68), (121, 131, 130, 126), (411, 426, 505, 504), (591, 589, 592, 590), (389, 388, 547, 545), (636, 633, 631, 630), (90, 87, 85, 84), (499, 431, 430, 500), (790, 789, 841, 840), (763, 762, 811, 810), (563, 370, 369, 565), (672, 669, 667, 666), (848, 797, 796, 846), (29, 27, 30, 28), (425, 424, 506, 507), (407, 406, 528, 527), (841, 789, 788, 838), (1100, 1103, 1101, 1102), (311, 308, 314, 313), (86, 83, 81, 80), (509, 422, 421, 510), (827, 776, 775, 824), (508, 509, 510, 511, 512, 513, 514, 515, 516, 468, 466, 467, 469, 470, 471, 472, 474, 473, 463, 462, 461, 460, 465, 464, 486, 487, 488, 490, 489, 491, 492, 493, 494, 495, 496, 497, 498, 499, 500, 501, 502, 503, 504, 505, 507, 506), (992, 993, 994, 995, 996, 997, 998, 999, 1000, 1001, 1002, 1050, 1051, 1039, 1040, 1041, 1042, 1043, 1044, 1045, 1046, 1047, 1048, 1049, 983, 984, 985, 986, 987, 988, 989, 990, 991), (1064, 1067, 1065, 1066), (46, 43, 41, 40), (128, 132, 131, 121), (126, 130, 237, 129), (1116, 1119, 1117, 1118), (371, 370, 563, 564), (276, 279, 277, 278), (272, 275, 273, 274), (847, 795, 794, 844), (1148, 1151, 1149, 1150), (766, 765, 815, 814), (588, 585, 583, 582), (497, 433, 432, 498), (1059, 1058, 1062, 1061), (365, 364, 570, 569), (21, 19, 22, 20), (1060, 1063, 1061, 1062), (651, 649, 652, 650), (813, 764, 763, 810), (522, 248, 250, 518), (761, 760, 809, 808), (528, 406, 405, 529), (257, 259, 258, 256), (587, 585, 588, 586), (30, 27, 25, 24), (264, 267, 265, 266), (22, 19, 17, 16), (320, 323, 321, 322), (753, 752, 801, 800), (1115, 1112, 1118, 1117), (454, 453, 475, 473), (456, 455, 474, 472), (784, 749, 835, 834), (316, 319, 317, 318), (786, 785, 837, 836), (340, 343, 341, 342), (463, 246, 244, 462), (1076, 1079, 1077, 1078), (781, 780, 831, 830), (1091, 1088, 1094, 1093), (526, 408, 407, 527), (49, 47, 50, 48), (307, 304, 310, 309), (671, 669, 672, 670), (275, 272, 278, 277), (518, 250, 242, 517), (358, 359, 524, 523), (377, 376, 558, 557), (81, 79, 82, 80), (344, 347, 345, 346), (188, 185, 183, 182), (722, 943, 942, 736), (238, 11, 0, 2, 254, 255, 122, 127), (378, 379, 240, 256, 373, 374, 375, 376, 377), (684, 961, 960, 732), (865, 1038, 1037, 864), (980, 979, 699, 727), (981, 727, 700, 982), (868, 1042, 1041, 867), (922, 706, 923), (708, 924, 707), (1044, 901, 870, 1045), (729, 973, 972, 693), (961, 684, 685, 962), (967, 689, 730, 968), (928, 711, 929), (739, 930, 712), (703, 919, 918, 742), (966, 965, 688, 689), (1001, 1000, 888, 911), (934, 738, 935), (721, 941, 940, 720), (929, 711, 712, 930), (959, 683, 732, 960), (854, 1024, 1023, 906), (892, 1006, 1005, 910), (955, 680, 733, 956), (1014, 908, 898, 1015), (944, 723, 945), (857, 1028, 1027, 905), (885, 996, 995, 884), (1033, 1032, 861, 862), (940, 939, 719, 720), (735, 947, 946, 724), (945, 723, 724, 946), (944, 943, 722, 723), (681, 956, 733), (984, 875, 915, 985), (950, 949, 676, 677), (958, 683, 959), (938, 937, 718, 737), (926, 925, 740, 709), (934, 933, 715, 738), (726, 949, 948, 725), (966, 689, 967), (947, 735, 725, 948), (692, 970, 691), (1004, 890, 891, 1005), (1034, 862, 903, 1035), (864, 1036, 1035, 863), (974, 695, 975), (922, 921, 741, 706), (705, 921, 920, 704), (919, 703, 704, 920), (717, 937, 936, 716), (980, 727, 981), (701, 982, 700), (734, 951, 950, 677), (978, 977, 697, 698), (718, 937, 717), (1022, 853, 906, 1023), (715, 933, 714), (932, 931, 713), (875, 984, 983, 874), (871, 1046, 1045, 870), (741, 921, 705), (942, 941, 721, 736), (918, 917, 742), (742, 917, 916, 702), (697, 977, 728), (916, 982, 701, 702), (694, 973, 729), (972, 971, 693), (686, 963, 962, 685), (713, 931, 930, 739), (688, 965, 687), (699, 979, 978, 698), (690, 969, 968, 730), (958, 957, 682, 683), (719, 939, 938, 737), (954, 953, 679), (676, 949, 726), (899, 1016, 1015, 898), (1047, 1046, 872, 900), (1028, 857, 858, 1029), (1038, 865, 866, 1039), (1043, 1042, 869, 901), (928, 927, 710, 711), (969, 690, 691, 970), (993, 882, 994), (884, 995, 883), (1003, 1002, 889, 890), (963, 686, 731, 964), (893, 1008, 1007, 892), (714, 933, 932, 713), (860, 1032, 1031, 904), (997, 996, 885, 912), (687, 965, 964, 731), (1003, 890, 1004), (910, 1005, 891), (1026, 856, 905, 1027), (881, 992, 991, 880), (909, 1009, 894), (1021, 1020, 852, 853), (879, 990, 989, 914), (1019, 1018, 907, 851), (1048, 900, 873, 1049), (693, 971, 970, 692), (975, 695, 696, 976), (1012, 896, 897, 1013), (896, 1012, 1011, 895), (1021, 853, 1022), (889, 1002, 1001, 911), (740, 925, 924, 708), (990, 879, 880, 991), (859, 1029, 858), (876, 986, 985, 915), (902, 1040, 1039, 866), (887, 1000, 999, 886), (1033, 862, 1034), (863, 1035, 903), (904, 1030, 1029, 859), (728, 977, 976, 696), (993, 992, 913, 882), (1024, 854, 855, 1025), (974, 973, 694, 695), (1043, 901, 1044), (987, 986, 877, 878), (908, 1014, 1013, 897), (1047, 900, 1048), (994, 882, 883, 995), (682, 957, 956, 681), (710, 927, 926, 709), (1011, 1010, 895), (1040, 902, 867, 1041), (1007, 1006, 892), (1016, 899, 849, 1017), (888, 1000, 887), (999, 998, 886), (680, 955, 954, 679), (913, 992, 881), (1008, 893, 894, 1009), (989, 988, 914), (877, 986, 876), (856, 1026, 1025, 855), (850, 1018, 1017, 849), (872, 1046, 871), (914, 988, 987, 878), (869, 1042, 868), (852, 1020, 1019, 851), (952, 951, 734, 678), (1037, 1036, 864), (886, 998, 997, 912), (861, 1032, 860), (1031, 1030, 904), (935, 738, 716, 936), (679, 953, 952, 678), (923, 706, 707, 924), (895, 1010, 1009, 909), (907, 1018, 850), (983, 1049, 873, 874), (532, 402, 401, 533), (259, 261, 263, 265, 267, 269, 271, 273, 275, 277, 279, 281, 283, 285, 287, 289, 291, 293, 295, 297, 299, 301, 303, 305, 307, 309, 311, 313, 315, 317, 319, 321, 323, 325, 327, 329, 331, 333, 335, 337, 339, 341, 343, 345, 347, 349, 351, 353, 355, 356, 254, 2, 4, 241, 258), (917, 918, 1053, 1052, 966, 967, 968, 969, 970, 971, 972, 973, 974, 975, 976, 977, 978, 979, 980, 981, 982, 916), (640, 634, 636, 630, 632, 626, 628, 622, 624, 618, 620, 614, 616, 610, 612, 606, 608, 602, 604, 739, 712, 711, 710, 709, 740, 708, 707, 706, 741, 705, 704, 703, 742, 702, 701, 700, 727, 699, 698, 697, 728, 696, 695, 694, 729, 693, 692, 691, 690, 730, 689, 688, 687, 731, 686, 685, 684, 732, 683, 682, 681, 733, 680, 679, 678, 734, 677, 676, 726, 725, 735, 724, 723, 722, 736, 721, 720, 719, 737, 718, 717, 716, 738, 715, 714, 598, 600, 594, 596, 590, 592, 586, 588, 582, 584, 578, 580, 574, 576, 675, 670, 672, 666, 668, 662, 664, 658, 660, 654, 656, 650, 652, 646, 648, 642, 644, 638), (163, 165, 167, 169, 171, 173, 175, 177, 179, 181, 183, 132, 133, 236, 143, 145, 147, 149, 151, 153, 155, 157, 159, 161), (884, 883, 815, 812, 885), (485, 486, 464, 463, 473, 475, 476, 477, 478, 479, 480, 481, 482, 483, 484), (627, 629, 631, 633, 635, 637, 639, 641, 643, 645, 647, 649, 651, 653, 655, 657, 659, 661, 663, 665, 667, 669, 671, 673, 674, 575, 577, 579, 581, 583, 1057, 1055, 1054, 1056, 617, 619, 621, 623, 625), (613, 615, 617, 1056, 1057, 583, 585, 587, 589, 591, 593, 595, 597, 599, 601, 603, 605, 607, 609, 611), (38, 35, 33, 32), (336, 339, 337, 338), (515, 416, 415, 516), (267, 264, 270, 269), (343, 340, 346, 345), (757, 756, 805, 804), (54, 51, 49, 48), (612, 609, 607, 606), (332, 335, 333, 334), (792, 791, 843, 842), (412, 459, 469, 467), (1152, 1155, 1153, 1154), (829, 778, 777, 826), (461, 245, 252, 460), (774, 773, 823, 822), (288, 291, 289, 290), (600, 597, 595, 594), (403, 402, 532, 530), (268, 271, 269, 270), (1068, 1071, 1069, 1070), (65, 63, 66, 64), (5, 14, 13, 8), (443, 442, 487, 486), (560, 374, 373, 561), (25, 23, 26, 24), (833, 782, 781, 830), (379, 378, 556, 555), (562, 372, 371, 564), (401, 400, 534, 533), (1104, 1107, 1105, 1106), (835, 749, 783, 832), (1084, 1087, 1085, 1086), (61, 59, 62, 60), (506, 424, 423, 508), (441, 440, 490, 488), (627, 625, 628, 626), (97, 95, 98, 96), (513, 418, 417, 514), (572, 362, 361, 573), (579, 577, 580, 578), (554, 380, 379, 555), (323, 320, 326, 325), (116, 115, 117, 18), (106, 103, 101, 100), (1095, 1092, 1098, 1097), (1099, 1096, 1102, 1101), (93, 91, 94, 92), (542, 392, 391, 543), (53, 51, 54, 52), (503, 427, 411, 504), (1150, 1144, 1146, 1140, 1142, 1136, 1138, 1132, 1134, 1128, 1130, 1124, 1126, 1120, 1122, 1116, 1118, 1112, 1114, 1108, 1110, 1104, 1106, 1100, 1102, 1096, 1098, 1092, 1094, 1088, 1090, 1084, 1086, 1080, 1082, 1076, 1078, 1072, 1074, 1068, 1070, 1064, 1066, 1060, 1062, 1058, 743, 745, 1050, 1052, 1054, 1055, 1152, 1154, 1148), (57, 59, 61, 63, 119, 118, 12, 13, 23, 25, 27, 29, 31, 33, 35, 37, 39, 41, 43, 45, 47, 49, 51, 53, 55), (361, 360, 525, 573), (129, 127, 122, 121, 126), (125, 124, 128, 120, 123), (1, 9, 2, 0, 3), (6, 8, 3, 0), (7, 4, 2, 9)])
me_pad_mesa.use_remesh_preserve_volume = False
me_pad_mesa.use_remesh_preserve_attributes = False
me_pad_mesa.use_mirror_vertex_groups = False
me_pad_mesa.update()

# ---- objects
ob_pad_mesa = bpy.data.objects.new('PAD mesa', me_pad_mesa)

# ---- transforms, parenting, visibility, modifiers, constraints
ob_pad_mesa.location = (0.0, 0.0, 0.0)
ob_pad_mesa.lineart.crease_threshold = 0.0

# ---- collection membership
col_collection_1.objects.link(ob_pad_mesa)

# ---- scene / render settings (as saved in the file)
scene.frame_start = 1; scene.frame_end = 250; scene.frame_set(1)
scene.render.engine = 'BLENDER_EEVEE_NEXT'
scene.render.resolution_percentage = 50
scene.render.dither_intensity = 0.0
scene.cycles.use_denoising = False
scene.cycles.samples = 10
scene.cycles.sampling_pattern = 'TABULATED_SOBOL'
scene.cycles.light_sampling_threshold = 0.0
scene.cycles.use_adaptive_sampling = False
scene.cycles.use_light_tree = False
scene.cycles.blur_glossy = 0.0
scene.cycles.pixel_filter_type = 'GAUSSIAN'
scene.cycles.sample_clamp_indirect = 0.0
scene.view_settings.view_transform = 'Standard'
bpy.context.view_layer.update()

# ---- added for rendering (the .blend has no active camera and no usable light): camera, sun
cam_auto = bpy.data.cameras.new('AutoCamera')
cam_auto.lens = 50.0
cam_auto.sensor_width = 36.0
cam_auto.clip_end = 1092.67
ob_auto_camera = bpy.data.objects.new('AutoCamera', cam_auto)
scene.collection.objects.link(ob_auto_camera)
ob_auto_camera.location = (78.3105, -49.7126, 65.6027)
ob_auto_camera.rotation_euler = (1.09748, -7.21219e-08, 0.694738)
scene.camera = ob_auto_camera
light_auto_sun = bpy.data.lights.new('AutoSun', 'SUN')
light_auto_sun.energy = 3.0
light_auto_sun.angle = 0.0523599
ob_auto_sun = bpy.data.objects.new('AutoSun', light_auto_sun)
scene.collection.objects.link(ob_auto_sun)
ob_auto_sun.rotation_euler = (0.872665, 0.174533, 0.523599)
bpy.context.view_layer.update()
